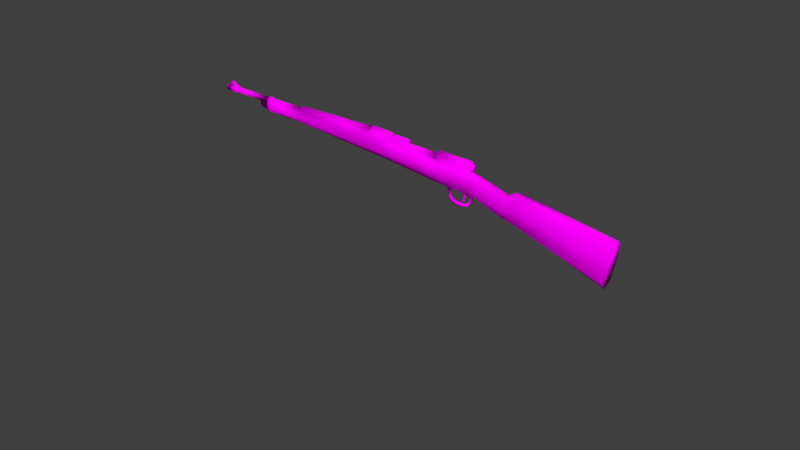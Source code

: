 # Source: Espingarda.blend  (saved by Blender 2.79.0; exported with 4.5.12 LTS)
import bpy
from mathutils import Matrix  # noqa: F401  (used for matrix-valued properties, if any)

bpy.ops.wm.read_factory_settings(use_empty=True)
scene = bpy.context.scene
scene.name = 'Scene'

# ---- collections
col_collection_1 = bpy.data.collections.new('Collection 1'); scene.collection.children.link(col_collection_1)
col_collection_2 = bpy.data.collections.new('Collection 2'); scene.collection.children.link(col_collection_2)
col_collection_2.hide_render = True
col_collection_2.hide_viewport = True

# ---- images (referenced by path relative to the original .blend; pixels are not part of the script)
import os
ASSET_DIR = os.environ.get("B2B_ASSET_DIR", "")  # directory of the original .blend (textures are referenced by path, not embedded)
HERE = os.path.dirname(os.path.abspath(__file__))  # packed textures are extracted next to this script under _unpacked/

def load_image(name, relpath, width, height, colorspace="sRGB"):
    """Load a texture the original file referenced (path relative to the .blend, or extracted next to this script)."""
    p = next((c for c in (os.path.join(HERE, relpath), os.path.join(ASSET_DIR, relpath)) if relpath and os.path.exists(c)), "")
    if p:
        img = bpy.data.images.load(p, check_existing=True)
        img.name = name
    else:  # same state as the original file: an image datablock whose file is absent (Cycles renders it pink)
        img = bpy.data.images.new(name, width, height)
        img.source = "FILE"
        img.filepath = "//" + (relpath or name)
    img.colorspace_settings.name = colorspace
    return img
img_espingarda_espingarda_albedotransparency_png = load_image('Espingarda_Espingarda_AlbedoTransparency.png', 'Espingarda_Espingarda_AlbedoTransparency.png', 1024, 1024, 'sRGB')
img_espingarda = load_image('Espingarda', 'Modelos prontos/Espingarda/Espingarda.png', 1024, 1024, 'sRGB')

# ---- materials (node trees are filled in below, after node groups)
mat_espingarda = bpy.data.materials.new('Espingarda')
mat_espingarda.alpha_threshold = 0.0
mat_espingarda.roughness = 0.5

# ---- material node trees
mat_espingarda.use_nodes = True; mat_espingarda.node_tree.nodes.clear()
_N = mat_espingarda.node_tree.nodes; _L = mat_espingarda.node_tree.links
n0 = _N.new('ShaderNodeTexCoord'); n0.name = 'Texture Coordinate'; n0.location = (-1060, 512)
n0.width = 137
n1 = _N.new('ShaderNodeMapping'); n1.name = 'Mapping'; n1.location = (-730, 411)
n2 = _N.new('ShaderNodeOutputMaterial'); n2.name = 'Material Output'; n2.location = (1010, 394)
n3 = _N.new('ShaderNodeBsdfDiffuse'); n3.name = 'Diffuse BSDF'; n3.location = (589, 385)
n4 = _N.new('ShaderNodeTexImage'); n4.name = 'Image Texture'; n4.location = (-324, 394)
n4.width = 140
n4.image = img_espingarda_espingarda_albedotransparency_png
n5 = _N.new('ShaderNodeTexImage'); n5.name = 'Image Texture.001'; n5.location = (138, 218)
n5.width = 140
n5.image = img_espingarda
_L.new(n1.outputs[0], n4.inputs[0])
_L.new(n0.outputs[2], n1.inputs[0])
_L.new(n3.outputs[0], n2.inputs[0])
_L.new(n5.outputs[0], n3.inputs[0])
n2.is_active_output = True

# ---- world
world_world = bpy.data.worlds.new('World'); scene.world = world_world
world_world.color = (0.05088, 0.05088, 0.05088)
world_world.use_sun_shadow = False
world_world.sun_shadow_jitter_overblur = 0.0
world_world.cycles.sampling_method = 'MANUAL'

# ---- meshes
me_espingarda_lod0 = bpy.data.meshes.new('Espingarda_LOD0')
me_espingarda_lod0.from_pydata([(0.04986, 0.0, 0.8931), (0.08251, -0.02744, 0.6945), (0.0402, -0.02571, 0.6941), (0.1197, -0.01241, 0.6983), (0.1592, -0.02566, 0.8441), (0.08831, -0.0256, 0.8609), (0.1261, -0.02758, 0.854), (0.1174, -0.02827, 0.9049), (0.06197, -0.02529, 0.9), (0.1725, -0.02529, 0.9047), (0.2077, -0.03167, 1.306), (0.1334, -0.0261, 1.319), (0.2865, -0.0261, 1.292), (0.3116, 0.0, 1.288), (0.1047, 0.0, 1.324), (0.2077, 0.0, 1.306), (0.1289, -5.355e-09, 0.6998), (0.02797, 0.0, 0.6924), (0.06983, -7.451e-09, 0.8591), (0.07846, -0.02744, 0.6531), (0.03944, -0.02571, 0.6836), (0.1892, 0.0, 0.9033), (0.1678, 0.0, 0.8361), (0.1179, -0.01241, 0.6713), (0.1246, -5.936e-09, 0.6728), (0.1174, -0.01241, 0.6574), (0.1244, 0.0, 0.6589), (0.01766, -0.0108, 0.5248), (0.1158, -0.01241, 0.6471), (0.1233, 0.0, 0.6487), (0.1159, -0.01241, 0.6038), (0.1221, -6.272e-09, 0.6053), (0.07711, -0.02744, 0.5505), (0.03757, -0.02571, 0.5274), (0.1139, -0.01241, 0.5772), (0.1196, 0.0, 0.5785), (0.1648, -0.003521, 0.6463), (0.1648, 0.0, 0.6463), (0.1579, -0.004623, 0.6474), (0.1579, 0.0, 0.6473), (0.1558, -0.005012, 0.6881), (0.1558, 0.0, 0.6881), (0.1507, -0.005012, 0.6809), (0.1507, 0.0, 0.6808), (0.1508, -0.005012, 0.5874), (0.1508, 0.0, 0.5874), (0.1531, -0.005012, 0.5836), (0.1531, 0.0, 0.5835), (0.1342, -0.005905, 0.6606), (0.1439, -0.004656, 0.6605), (0.1544, -0.004625, 0.6573), (0.1544, 0.0, 0.6573), (0.1439, 0.0, 0.6605), (0.1341, 0.0, 0.6606), (0.1334, -0.005905, 0.6538), (0.1434, -0.004656, 0.6547), (0.1516, -0.004625, 0.6527), (0.1334, 0.0, 0.6538), (0.1434, 0.0, 0.6546), (0.1516, 0.0, 0.6528), (0.1731, -0.005778, 0.6778), (0.1731, 0.0, 0.6778), (0.1638, -0.005778, 0.6699), (0.1637, 0.0, 0.6699), (0.1623, -0.005778, 0.5987), (0.1623, 0.0, 0.5988), (0.1697, -0.005778, 0.5922), (0.1697, 0.0, 0.5921), (0.131, 0.0, 0.5912), (0.1307, 0.0, 0.582), (0.1306, -0.007223, 0.5819), (0.131, -0.007223, 0.5913), (0.1697, 0.0, 0.6526), (0.1703, 0.0, 0.616), (0.1698, -0.00718, 0.6526), (0.1703, -0.00718, 0.616), (0.183, 0.0, 0.6539), (0.1829, 0.0, 0.6153), (0.183, -0.00718, 0.654), (0.1829, -0.00718, 0.6153), (0.1367, -0.007259, 0.6922), (0.1367, 0.0, 0.6921), (0.1356, 0.0, 0.6851), (0.1356, -0.007259, 0.685), (0.07383, -0.02744, 0.4878), (0.03548, -0.02571, 0.4874), (0.1088, -0.01241, 0.4907), (0.1145, 0.0, 0.492), (0.07117, -0.02744, 0.468), (0.02742, -0.02571, 0.4739), (0.105, -0.01241, 0.4621), (0.1102, 0.0, 0.4602), (0.06014, -0.02744, 0.2919), (0.01837, -0.02571, 0.2916), (0.08681, -0.01241, 0.2949), (0.09251, 0.0, 0.2961), (-0.0008436, -0.01389, 0.4618), (0.03802, -0.02744, -0.1965), (0.01009, -0.02571, -0.199), (0.04967, -0.01241, -0.1953), (0.05538, 0.0, -0.1945), (0.01926, -0.02248, 0.3748), (0.007642, -0.01259, -0.4006), (0.008951, -0.01259, -0.1995), (0.02012, -0.02571, 0.3732), (-0.009112, 0.0, 0.3749), (0.03369, -0.0152, 0.6858), (0.01394, -0.01389, 0.4749), (0.01744, -0.01053, 0.4795), (0.06508, -0.02744, 0.3707), (0.03563, -0.0152, 0.5278), (0.03354, -0.0152, 0.488), (0.0258, -0.0152, 0.4745), (0.03677, -0.01869, -0.3771), (0.01798, -0.02248, 0.2916), (0.009376, -0.0182, -0.3768), (-0.008736, -0.02248, 0.3749), (0.05377, 0.0, -0.3731), (0.01165, -0.005645, -0.4006), (0.04596, -0.01367, -0.3755), (0.04112, 0.0, -0.4006), (0.04112, -0.008945, -0.4006), (0.01456, 0.0, -0.4546), (0.0113, -0.005645, -0.4546), (0.04088, 0.0, -0.4479), (0.04088, -0.004253, -0.4479), (-0.01019, -0.02351, 0.2922), (-0.0324, 0.0, 0.2934), (-0.009468, -0.02254, -0.1984), (-0.02255, 0.0, -0.1972), (0.07949, -0.01241, 0.1983), (0.06829, -0.01241, 0.05038), (0.07337, 0.0, 0.04313), (0.08547, 0.0, 0.2031), (0.01658, -0.02571, 0.185), (0.01453, -0.02571, 0.06415), (0.04954, -0.02744, 0.05776), (0.05559, -0.02744, 0.1915), (0.05315, 0.0, -0.4006), (0.0454, -0.01367, -0.4006), (-0.01041, -0.02332, 0.1821), (-0.01442, -0.02301, 0.07251), (-0.03726, 0.0, 0.1969), (-0.02802, 0.0, 0.04573), (0.009187, -0.0182, -0.4006), (-0.01199, -0.01797, 0.1821), (-0.01509, -0.01765, 0.07309), (-0.03431, 0.0, 0.1969), (-0.02482, 0.0, 0.05074), (-0.01584, 0.0, -0.6578), (-0.007011, 0.0, 0.6974), (0.01323, 0.0, -0.658), (0.02206, 0.0, 0.6973), (0.005965, -0.01259, -0.6579), (0.01479, -0.01259, 0.6973), (-0.008572, -0.01259, -0.6578), (0.0002571, -0.01259, 0.6974), (-0.001356, -0.01389, 0.3752), (-0.0008474, -0.01259, 0.5279), (0.01369, -0.01259, 0.5278), (-0.008116, 0.0, 0.5279), (0.01367, 0.0, -0.5913), (0.0064, -0.01259, -0.5912), (-0.008137, -0.01259, -0.5911), (-0.01541, 0.0, -0.5911), (0.01338, 0.0, -0.6354), (0.006112, -0.01259, -0.6353), (-0.008424, -0.01259, -0.6352), (-0.01569, 0.0, -0.6352), (0.01607, 0.0, -0.5913), (0.007614, -0.01465, -0.5912), (-0.009305, -0.01465, -0.5911), (-0.01776, 0.0, -0.5911), (-0.01508, -0.005229, -0.6352), (-0.01474, -0.005229, -0.5911), (0.01574, 0.0, -0.6354), (0.00728, -0.01465, -0.6353), (-0.009639, -0.01465, -0.6352), (-0.0181, 0.0, -0.6352), (-0.02694, 0.0, -0.612), (-0.02726, -0.003751, -0.6316), (-0.02695, -0.003751, -0.6156), (-0.02727, 0.0, -0.6352), (-0.02726, 0.0, -0.6316), (-0.02695, 0.0, -0.6156), (-0.02694, -0.005229, -0.612), (-0.02727, -0.005229, -0.6352), (-0.03486, -0.003751, -0.6314), (-0.03455, -0.003751, -0.6154), (-0.03486, 0.0, -0.6314), (-0.03455, 0.0, -0.6154), (0.04605, -0.01126, -0.3755), (0.05137, 0.0, -0.3731), (0.007797, -0.01259, -0.3768), (0.03689, -0.01709, -0.3771), (-0.0262, 0.0, 0.3749), (-0.02732, 0.0, 0.2934), (0.03616, -0.01869, -0.4006), (-0.01416, 0.0, -0.4004), (-0.006895, -0.01259, -0.4005), (-0.01401, 0.0, -0.3766), (-0.00674, -0.01259, -0.3767), (-0.0173, 0.0, -0.4004), (-0.01285, 0.0, -0.1994), (-0.008474, -0.01394, -0.4005), (-0.01712, 0.0, -0.3766), (0.008818, -0.01622, -0.3768), (-0.008285, -0.01394, -0.3767), (-0.005585, -0.01259, -0.1994), (0.09493, -0.01241, 0.3697), (-0.008736, -0.02081, 0.2922), (-0.007086, 0.0, 0.6858), (0.0001819, -0.01259, 0.6858), (0.01472, -0.01259, 0.6858), (0.02199, 0.0, 0.6857), (-0.007198, -0.01773, 0.5279), (-0.0204, 0.0, 0.5279), (-0.01853, 0.0, 0.6859), (-0.005329, -0.01773, 0.6859), (0.1005, 0.0, 0.3696)], [], [(16, 22, 4, 3), (6, 1, 3, 4), (89, 112, 101, 104), (0, 18, 5, 8), (8, 5, 6, 7), (7, 6, 4, 9), (10, 7, 9, 12), (21, 13, 12, 9), (14, 11, 10, 15), (15, 10, 12, 13), (1, 6, 5, 2), (22, 21, 9, 4), (8, 11, 14, 0), (1, 2, 20, 19), (18, 17, 2, 5), (3, 1, 19, 23), (23, 19, 25), (24, 23, 25, 26), (51, 50, 36, 37), (29, 28, 30, 31), (20, 33, 32, 19), (19, 32, 34, 30), (37, 36, 38, 39), (50, 56, 38, 36), (56, 59, 39, 38), (81, 80, 40, 41), (40, 42, 62, 60), (45, 44, 64, 65), (71, 70, 46, 44), (68, 71, 44, 45), (34, 35, 69, 70), (80, 83, 42, 40), (83, 82, 43, 42), (72, 74, 62, 63), (74, 78, 60, 62), (70, 69, 47, 46), (28, 29, 57, 54), (54, 57, 58, 55), (55, 58, 59, 56), (25, 28, 54, 48), (48, 54, 55, 49), (49, 55, 56, 50), (26, 25, 48, 53), (53, 48, 49, 52), (52, 49, 50, 51), (76, 61, 60, 78), (41, 40, 60, 61), (42, 43, 63, 62), (44, 46, 66, 64), (31, 30, 71, 68), (30, 34, 70, 71), (46, 47, 67, 66), (67, 77, 79, 66), (64, 66, 79, 75), (75, 79, 78, 74), (65, 64, 75, 73), (73, 75, 74, 72), (23, 24, 82, 83), (3, 23, 83, 80), (77, 76, 78, 79), (16, 3, 80, 81), (32, 33, 85, 84), (34, 32, 84, 86), (95, 94, 130, 133), (84, 85, 89, 88), (86, 84, 88, 90), (110, 159, 27), (87, 86, 90, 91), (109, 104, 93, 92), (209, 109, 92, 94), (108, 107, 112, 111), (219, 209, 94, 95), (132, 131, 99, 100), (136, 135, 98, 97), (160, 158, 215, 216), (121, 120, 138, 139), (193, 103, 208, 201), (98, 103, 193, 206), (104, 101, 114, 93), (102, 118, 121), (85, 111, 112, 89), (33, 110, 111, 85), (20, 106, 110, 33), (19, 30, 28, 25), (108, 27, 159, 107), (112, 107, 96), (157, 96, 105), (88, 89, 104, 109), (90, 88, 109, 209), (108, 111, 110, 27), (91, 90, 209, 219), (114, 101, 116, 210), (122, 124, 125, 123), (144, 102, 121, 197), (123, 118, 102), (120, 121, 125, 124), (125, 121, 118, 123), (197, 121, 139), (134, 93, 126, 140), (213, 212, 218, 106), (131, 136, 97, 99), (135, 134, 140, 141), (140, 142, 147, 145), (143, 141, 146, 148), (133, 130, 131, 132), (94, 92, 137, 130), (130, 137, 136, 131), (92, 93, 134, 137), (137, 134, 135, 136), (191, 194, 113, 119), (192, 191, 119, 117), (35, 34, 86, 87), (100, 99, 191, 192), (117, 119, 139, 138), (145, 147, 148, 146), (141, 140, 145, 146), (126, 210, 196, 127), (214, 152, 154, 213), (150, 156, 154, 152), (213, 154, 156, 212), (212, 156, 150, 211), (157, 105, 195, 116), (157, 116, 101), (215, 218, 217, 216), (107, 159, 158, 96), (96, 158, 160, 105), (167, 166, 176, 177), (161, 162, 170, 169), (151, 165, 166, 153), (153, 166, 167, 155), (155, 167, 168, 149), (177, 171, 174, 173), (176, 170, 171, 177), (175, 169, 170, 176), (171, 163, 174), (174, 172, 179, 185), (163, 164, 172, 174), (177, 173, 167), (162, 163, 171, 170), (166, 165, 175, 176), (155, 149, 151, 153), (168, 167, 173, 178), (183, 180, 187, 189), (173, 174, 185, 186), (178, 173, 186, 182), (187, 188, 190, 189), (184, 181, 185, 179), (181, 180, 186, 185), (180, 183, 182, 186), (181, 184, 190, 188), (180, 181, 188, 187), (113, 115, 144, 197), (103, 98, 128, 208), (208, 128, 129, 203), (99, 97, 194, 191), (201, 208, 203, 200), (119, 113, 197, 139), (112, 96, 157, 101), (199, 102, 144, 204), (201, 200, 205, 207), (206, 194, 97, 98), (204, 207, 205, 202), (144, 115, 207, 204), (113, 194, 206, 115), (201, 207, 115, 206), (210, 116, 195, 196), (198, 199, 204, 202), (161, 122, 123), (162, 102, 199, 163), (163, 199, 198, 164), (193, 201, 206), (123, 102, 162, 161), (110, 106, 218, 215), (158, 159, 110, 215), (93, 114, 210, 126), (212, 211, 217, 218), (214, 213, 106, 17), (20, 2, 17, 106), (11, 8, 7, 10), (135, 141, 128, 98), (143, 129, 128), (141, 143, 128), (127, 142, 140, 126)])
me_espingarda_lod0.polygons.foreach_set('use_smooth', [True] * 183)
_uv = me_espingarda_lod0.uv_layers.new(name='UVMap')
_uv.uv.foreach_set('vector', [0.4451, 0.7931, 0.4453, 0.661, 0.4847, 0.6561, 0.4659, 0.7963, 0.1644, 0.1167, 0.007828, 0.1382, 0.01773, 0.0855, 0.1606, 0.06783, 0.5532, 0.6248, 0.5381, 0.6252, 0.5488, 0.5307, 0.5535, 0.5294, 0.601, 0.6342, 0.5959, 0.6626, 0.5561, 0.6581, 0.5631, 0.626, 0.1969, 0.217, 0.1647, 0.1708, 0.1644, 0.1167, 0.2106, 0.1413, 0.2106, 0.1413, 0.1644, 0.1167, 0.1606, 0.06783, 0.2195, 0.06416, 0.6009, 0.1145, 0.2106, 0.1413, 0.2195, 0.06416, 0.601, 0.0005861, 0.4443, 0.5956, 0.4382, 0.2218, 0.4865, 0.2219, 0.4865, 0.5978, 0.967, 0.9639, 0.93, 0.9364, 0.9221, 0.8651, 0.967, 0.8652, 0.967, 0.8652, 0.9221, 0.8651, 0.93, 0.7896, 0.967, 0.7657, 0.007828, 0.1382, 0.1644, 0.1167, 0.1647, 0.1708, 0.0005861, 0.1968, 0.4453, 0.661, 0.4443, 0.5956, 0.4865, 0.5978, 0.4847, 0.6561, 0.5631, 0.626, 0.5564, 0.2219, 0.5993, 0.2218, 0.601, 0.6342, 0.2612, 0.2296, 0.3672, 0.2316, 0.3686, 0.2494, 0.2693, 0.2996, 0.5959, 0.6626, 0.601, 0.8257, 0.5623, 0.8223, 0.5561, 0.6581, 0.1647, 0.2218, 0.2612, 0.2296, 0.2693, 0.2996, 0.1679, 0.2675, 0.1679, 0.2675, 0.2693, 0.2996, 0.1686, 0.291, 0.5791, 0.8344, 0.5759, 0.8692, 0.5522, 0.8662, 0.5555, 0.8312, 0.9784, 0.1602, 0.9899, 0.1588, 0.9927, 0.1773, 0.984, 0.1784, 0.7597, 0.9994, 0.7233, 0.9979, 0.7177, 0.9248, 0.7528, 0.9263, 0.3686, 0.2494, 0.3654, 0.5133, 0.2675, 0.4729, 0.2693, 0.2996, 0.2693, 0.2996, 0.2675, 0.4729, 0.1733, 0.4265, 0.1696, 0.3816, 0.239, 0.9064, 0.2477, 0.9075, 0.2473, 0.9194, 0.2358, 0.918, 0.07394, 0.2899, 0.08056, 0.2976, 0.06455, 0.3065, 0.04695, 0.308, 0.2442, 0.9307, 0.2328, 0.9293, 0.2358, 0.918, 0.2473, 0.9194, 0.971, 0.797, 0.9891, 0.7956, 0.9892, 0.8285, 0.9767, 0.8294, 0.07188, 0.2377, 0.0844, 0.2502, 0.0511, 0.2683, 0.02808, 0.2545, 0.3654, 0.983, 0.3529, 0.983, 0.3473, 0.9607, 0.3618, 0.9606, 0.1298, 0.4022, 0.1303, 0.418, 0.07333, 0.4145, 0.07938, 0.4081, 0.9182, 0.8119, 0.9182, 0.8302, 0.8844, 0.8251, 0.8843, 0.8125, 0.9943, 0.09383, 0.9649, 0.08198, 0.9682, 0.06405, 0.9863, 0.06559, 0.1207, 0.2315, 0.1231, 0.2436, 0.0844, 0.2502, 0.07188, 0.2377, 0.1268, 0.9262, 0.1451, 0.9263, 0.1451, 0.9523, 0.1325, 0.9524, 0.3621, 0.8688, 0.3442, 0.8688, 0.351, 0.8419, 0.3654, 0.842, 0.03555, 0.2972, 0.002354, 0.2945, 0.02808, 0.2545, 0.0511, 0.2683, 0.9863, 0.06559, 0.9682, 0.06405, 0.975, 0.02685, 0.9875, 0.02786, 0.2477, 0.9913, 0.2202, 0.9754, 0.2245, 0.9597, 0.2392, 0.9614, 0.2392, 0.9614, 0.2245, 0.9597, 0.229, 0.9432, 0.2405, 0.9446, 0.2405, 0.9446, 0.229, 0.9432, 0.2328, 0.9293, 0.2442, 0.9307, 0.1686, 0.291, 0.1719, 0.3084, 0.1267, 0.2965, 0.1252, 0.2849, 0.1252, 0.2849, 0.1267, 0.2965, 0.1013, 0.2947, 0.1003, 0.2848, 0.1003, 0.2848, 0.1013, 0.2947, 0.08056, 0.2976, 0.07394, 0.2899, 0.9649, 0.1102, 0.9927, 0.095, 0.9838, 0.1246, 0.9691, 0.1263, 0.9691, 0.1263, 0.9838, 0.1246, 0.985, 0.1412, 0.9735, 0.1426, 0.9735, 0.1426, 0.985, 0.1412, 0.9899, 0.1588, 0.9784, 0.1602, 0.9623, 0.5477, 0.9728, 0.5084, 0.9863, 0.5082, 0.979, 0.5475, 0.9767, 0.8294, 0.9892, 0.8285, 0.9968, 0.8582, 0.9823, 0.8592, 0.1325, 0.9524, 0.1451, 0.9523, 0.1451, 0.9761, 0.1306, 0.9762, 0.07938, 0.4081, 0.07333, 0.4145, 0.03221, 0.3994, 0.05126, 0.3885, 0.7528, 0.9263, 0.7177, 0.9248, 0.743, 0.904, 0.7597, 0.9031, 0.1696, 0.3816, 0.1733, 0.4265, 0.1303, 0.418, 0.1298, 0.4022, 0.9875, 0.02786, 0.975, 0.02685, 0.9798, 0.0005861, 0.9943, 0.001781, 0.9728, 0.6533, 0.9609, 0.6129, 0.9776, 0.6127, 0.9863, 0.6531, 0.05126, 0.3885, 0.03221, 0.3994, 0.0005861, 0.3598, 0.03231, 0.3591, 0.03231, 0.3591, 0.0005861, 0.3598, 0.002354, 0.2945, 0.03555, 0.2972, 0.3618, 0.9606, 0.3473, 0.9607, 0.3418, 0.9296, 0.3598, 0.9295, 0.3598, 0.9295, 0.3418, 0.9296, 0.3442, 0.8688, 0.3621, 0.8688, 0.5759, 0.8692, 0.5791, 0.8344, 0.601, 0.8269, 0.601, 0.8437, 0.1647, 0.2218, 0.1679, 0.2675, 0.1231, 0.2436, 0.1207, 0.2315, 0.9609, 0.6129, 0.9623, 0.5477, 0.979, 0.5475, 0.9776, 0.6127, 0.9682, 0.7833, 0.9968, 0.7657, 0.9891, 0.7956, 0.971, 0.797, 0.2675, 0.4729, 0.3654, 0.5133, 0.3686, 0.5809, 0.2726, 0.579, 0.1733, 0.4265, 0.2675, 0.4729, 0.2726, 0.579, 0.1816, 0.5729, 0.8414, 0.6427, 0.8221, 0.6412, 0.8219, 0.5491, 0.8412, 0.554, 0.6658, 0.8247, 0.6119, 0.8214, 0.6022, 0.8079, 0.6643, 0.8058, 0.7165, 0.8304, 0.6658, 0.8247, 0.6643, 0.8058, 0.7144, 0.8029, 0.2774, 0.5821, 0.332, 0.5823, 0.3217, 0.5873, 0.8456, 0.8299, 0.8263, 0.8283, 0.8253, 0.8009, 0.8445, 0.7995, 0.6672, 0.7132, 0.6037, 0.712, 0.6108, 0.6345, 0.6695, 0.6381, 0.7112, 0.7146, 0.6672, 0.7132, 0.6695, 0.6381, 0.7085, 0.6431, 0.3217, 0.6638, 0.3311, 0.6716, 0.3016, 0.6723, 0.2823, 0.6493, 0.8428, 0.7129, 0.8235, 0.7127, 0.8221, 0.6412, 0.8414, 0.6427, 0.841, 0.4015, 0.8217, 0.4081, 0.8213, 0.1738, 0.8406, 0.175, 0.6821, 0.4154, 0.6322, 0.4187, 0.6568, 0.169, 0.6957, 0.1736, 0.8171, 0.9692, 0.8473, 0.9662, 0.8583, 0.9815, 0.8154, 0.9912, 0.9412, 0.09883, 0.9637, 0.09883, 0.9637, 0.1191, 0.9292, 0.106, 0.8843, 0.8078, 0.8843, 0.5082, 0.9209, 0.5082, 0.9209, 0.8078, 0.1669, 0.9064, 0.1669, 0.925, 0.0005898, 0.9203, 0.0005861, 0.915, 0.5535, 0.5294, 0.5488, 0.5307, 0.5501, 0.4527, 0.5547, 0.4527, 0.932, 0.04255, 0.9495, 0.04929, 0.9412, 0.09883, 0.5547, 0.6388, 0.5395, 0.6392, 0.5381, 0.6252, 0.5532, 0.6248, 0.4366, 0.897, 0.4392, 0.9238, 0.3727, 0.9297, 0.3698, 0.9029, 0.6962, 0.8767, 0.7007, 0.9049, 0.4392, 0.9238, 0.4366, 0.897, 0.2693, 0.2996, 0.1696, 0.3816, 0.1719, 0.3084, 0.1686, 0.291, 0.3217, 0.6638, 0.3217, 0.5873, 0.332, 0.5823, 0.3311, 0.6716, 0.3016, 0.6723, 0.3311, 0.6716, 0.3682, 0.6938, 0.9597, 0.5105, 0.9597, 0.6546, 0.9221, 0.5082, 0.6643, 0.8058, 0.6022, 0.8079, 0.6037, 0.712, 0.6672, 0.7132, 0.7144, 0.8029, 0.6643, 0.8058, 0.6672, 0.7132, 0.7112, 0.7146, 0.3217, 0.6638, 0.2823, 0.6493, 0.2774, 0.5821, 0.3217, 0.5873, 0.8445, 0.7995, 0.8253, 0.8009, 0.8235, 0.7127, 0.8428, 0.7129, 0.7177, 0.8327, 0.8583, 0.8315, 0.8583, 0.9019, 0.7186, 0.8995, 0.9553, 0.3081, 0.9642, 0.1848, 0.9949, 0.1858, 0.9949, 0.3251, 0.9178, 0.04515, 0.932, 0.04255, 0.9412, 0.09883, 0.9166, 0.0905, 0.8631, 0.5994, 0.8631, 0.5082, 0.8832, 0.5084, 0.5472, 0.4506, 0.4876, 0.4515, 0.5189, 0.2222, 0.5472, 0.2218, 0.03256, 0.5821, 0.2618, 0.5831, 0.2618, 0.7932, 0.0005861, 0.7958, 0.9166, 0.0905, 0.9412, 0.09883, 0.9292, 0.106, 0.7903, 0.6497, 0.7903, 0.8298, 0.7189, 0.83, 0.7231, 0.6441, 0.7979, 0.956, 0.7955, 0.9315, 0.8075, 0.921, 0.8075, 0.9872, 0.8217, 0.4081, 0.7915, 0.4139, 0.7953, 0.1719, 0.8213, 0.1738, 0.7903, 0.4454, 0.7903, 0.6497, 0.7231, 0.6441, 0.7177, 0.4587, 0.2708, 0.5821, 0.2708, 0.6439, 0.2661, 0.6401, 0.2629, 0.5899, 0.4364, 0.4714, 0.3734, 0.4241, 0.387, 0.423, 0.4351, 0.4621, 0.8412, 0.554, 0.8219, 0.5491, 0.8217, 0.4081, 0.841, 0.4015, 0.7085, 0.6431, 0.6695, 0.6381, 0.6749, 0.5426, 0.7095, 0.551, 0.7095, 0.551, 0.6749, 0.5426, 0.6821, 0.4154, 0.7111, 0.41, 0.6695, 0.6381, 0.6108, 0.6345, 0.6208, 0.5334, 0.6749, 0.5426, 0.6749, 0.5426, 0.6208, 0.5334, 0.6322, 0.4187, 0.6821, 0.4154, 0.8783, 0.8444, 0.8635, 0.8597, 0.8595, 0.86, 0.8722, 0.8446, 0.9068, 0.8356, 0.8783, 0.8444, 0.8722, 0.8446, 0.9068, 0.8315, 0.9553, 0.3263, 0.9896, 0.3289, 0.9896, 0.4754, 0.9553, 0.4727, 0.8406, 0.175, 0.8213, 0.1738, 0.828, 0.002673, 0.8456, 0.005257, 0.9166, 0.1202, 0.956, 0.1246, 0.956, 0.1669, 0.9166, 0.1665, 0.3837, 0.2407, 0.4371, 0.2218, 0.4351, 0.4621, 0.387, 0.423, 0.3734, 0.4241, 0.3698, 0.2406, 0.3837, 0.2407, 0.387, 0.423, 0.9609, 0.6994, 0.9686, 0.6992, 0.9948, 0.743, 0.9891, 0.7507, 0.3941, 0.9454, 0.3941, 0.9745, 0.3698, 0.9744, 0.3698, 0.9453, 0.03234, 0.9753, 0.0005861, 0.963, 0.0005862, 0.9385, 0.03234, 0.9262, 0.2994, 0.9639, 0.2994, 0.9348, 0.3239, 0.9348, 0.3239, 0.9642, 0.4182, 0.9464, 0.4182, 0.9753, 0.3953, 0.9743, 0.3953, 0.9453, 0.4671, 0.8367, 0.4382, 0.8325, 0.4383, 0.7974, 0.4849, 0.8145, 0.4671, 0.8367, 0.4849, 0.8145, 0.4849, 0.8719, 0.4876, 0.716, 0.4876, 0.4527, 0.5369, 0.4558, 0.5369, 0.7191, 0.3311, 0.6716, 0.332, 0.5823, 0.3686, 0.5822, 0.3682, 0.6938, 0.9597, 0.6546, 0.9563, 0.7645, 0.9221, 0.763, 0.9221, 0.5082, 0.2803, 0.9526, 0.2803, 0.9664, 0.2774, 0.9675, 0.2774, 0.9515, 0.4402, 0.9476, 0.4223, 0.9545, 0.4194, 0.9533, 0.4402, 0.9453, 0.7156, 0.8317, 0.7156, 0.8698, 0.6793, 0.8697, 0.6793, 0.8315, 0.6415, 0.8697, 0.6415, 0.8315, 0.6781, 0.8315, 0.6781, 0.8697, 0.1007, 0.9277, 0.1007, 0.9653, 0.06645, 0.9638, 0.06645, 0.9262, 0.5381, 0.6817, 0.5381, 0.6404, 0.5525, 0.641, 0.5525, 0.6824, 0.2728, 0.9064, 0.2728, 0.9484, 0.2488, 0.9483, 0.2488, 0.9064, 0.1018, 0.9681, 0.1018, 0.9262, 0.1257, 0.9263, 0.1257, 0.9682, 0.4194, 0.9694, 0.4223, 0.9683, 0.4328, 0.9746, 0.2716, 0.6885, 0.2636, 0.688, 0.2629, 0.6669, 0.2703, 0.6669, 0.4223, 0.9683, 0.4402, 0.9752, 0.4402, 0.9774, 0.4328, 0.9746, 0.2774, 0.9515, 0.2908, 0.9463, 0.2803, 0.9526, 0.4223, 0.9545, 0.4223, 0.9683, 0.4194, 0.9694, 0.4194, 0.9533, 0.2803, 0.9664, 0.2982, 0.9733, 0.2982, 0.9755, 0.2774, 0.9675, 0.03351, 0.9384, 0.06528, 0.9262, 0.06528, 0.9751, 0.03351, 0.9629, 0.2982, 0.9457, 0.2803, 0.9526, 0.2908, 0.9463, 0.2982, 0.9435, 0.5537, 0.2537, 0.5484, 0.2537, 0.5484, 0.2465, 0.5537, 0.2465, 0.1669, 0.9263, 0.1669, 0.9682, 0.1498, 0.9483, 0.1496, 0.9262, 0.2982, 0.9435, 0.2908, 0.9463, 0.2908, 0.9348, 0.2982, 0.9348, 0.5536, 0.2218, 0.5536, 0.2368, 0.5484, 0.2369, 0.5484, 0.2219, 0.2632, 0.6635, 0.2684, 0.6635, 0.2703, 0.6669, 0.2629, 0.6669, 0.2684, 0.6635, 0.2693, 0.6485, 0.2716, 0.6452, 0.2703, 0.6669, 0.2693, 0.6485, 0.264, 0.6485, 0.2643, 0.6451, 0.2716, 0.6452, 0.5537, 0.2453, 0.5484, 0.2453, 0.5484, 0.2381, 0.5537, 0.2381, 0.5525, 0.6835, 0.5525, 0.6987, 0.5418, 0.6987, 0.5418, 0.6835, 0.2814, 0.9175, 0.2806, 0.8714, 0.3407, 0.8711, 0.3407, 0.9164, 0.189, 0.9064, 0.219, 0.9088, 0.219, 0.9448, 0.1945, 0.9339, 0.1945, 0.9339, 0.219, 0.9448, 0.1718, 0.962, 0.168, 0.9433, 0.8213, 0.1738, 0.7953, 0.1719, 0.8155, 0.0005861, 0.828, 0.002673, 0.9199, 0.48, 0.9199, 0.1848, 0.9541, 0.1864, 0.9541, 0.4815, 0.2774, 0.9336, 0.2814, 0.9175, 0.3407, 0.9164, 0.3407, 0.9327, 0.3016, 0.6723, 0.3682, 0.6938, 0.3686, 0.8401, 0.3186, 0.8408, 0.932, 0.0181, 0.932, 0.04255, 0.9178, 0.04515, 0.9286, 0.01544, 0.875, 0.9334, 0.9068, 0.9456, 0.9068, 0.9509, 0.8716, 0.936, 0.677, 0.0005861, 0.7165, 0.002488, 0.6957, 0.1736, 0.6568, 0.169, 0.6404, 0.8335, 0.6404, 0.8731, 0.6022, 0.8712, 0.6022, 0.8315, 0.3407, 0.8711, 0.2806, 0.8714, 0.2804, 0.8422, 0.3404, 0.8419, 0.8595, 0.86, 0.8635, 0.8597, 0.8658, 0.9071, 0.8608, 0.9062, 0.875, 0.9334, 0.8716, 0.936, 0.8608, 0.9062, 0.8658, 0.9071, 0.4914, 0.8577, 0.4876, 0.7203, 0.5505, 0.7244, 0.5505, 0.8603, 0.9637, 0.005867, 0.932, 0.0181, 0.9286, 0.01544, 0.9637, 0.0005861, 0.8468, 0.83, 0.8468, 0.5993, 0.8631, 0.5994, 0.8468, 0.5071, 0.8468, 0.1848, 0.8833, 0.1848, 0.8833, 0.5071, 0.8845, 0.5023, 0.8845, 0.1848, 0.9187, 0.1864, 0.9187, 0.5039, 0.875, 0.9089, 0.875, 0.9334, 0.8658, 0.9071, 0.8631, 0.5994, 0.8832, 0.5084, 0.8832, 0.8302, 0.8468, 0.83, 0.2676, 0.9052, 0.0006001, 0.8995, 0.0005861, 0.8008, 0.2676, 0.797, 0.8473, 0.9662, 0.8493, 0.9402, 0.8583, 0.9031, 0.8583, 0.9815, 0.9879, 0.6545, 0.9948, 0.6575, 0.9686, 0.6992, 0.9609, 0.6994, 0.7955, 0.9315, 0.7627, 0.9223, 0.7609, 0.9031, 0.8075, 0.921, 0.7675, 0.9712, 0.7979, 0.956, 0.8075, 0.9872, 0.768, 0.9807, 0.6962, 0.8767, 0.7138, 0.8751, 0.7138, 0.9441, 0.7007, 0.9049, 0.601, 0.2206, 0.1969, 0.217, 0.2106, 0.1413, 0.6009, 0.1145, 0.7903, 0.4454, 0.7177, 0.4587, 0.7417, 0.001077, 0.7903, 0.0005861, 0.4364, 0.4714, 0.4371, 0.8739, 0.3758, 0.8732, 0.3734, 0.4241, 0.4364, 0.4714, 0.3758, 0.8732, 0.8482, 0.1801, 0.8468, 0.01819, 0.9154, 0.0005861, 0.9154, 0.1837])
me_espingarda_lod0.materials.append(mat_espingarda)
me_espingarda_lod0.use_remesh_preserve_volume = False
me_espingarda_lod0.use_remesh_preserve_attributes = False
me_espingarda_lod0.use_mirror_vertex_groups = False
me_espingarda_lod0.update()
me_espingarda_lod1 = bpy.data.meshes.new('Espingarda_LOD1')
me_espingarda_lod1.from_pydata([(0.04986, 0.0, 0.8931), (0.121, -0.01166, 0.6976), (0.08831, -0.0256, 0.8609), (0.1234, -0.02778, 0.8418), (0.06197, -0.02529, 0.9), (0.1706, -0.02476, 0.8913), (0.2836, -0.02938, 1.293), (0.1334, -0.0261, 1.319), (0.1047, 0.0, 1.324), (0.3116, -1.088e-11, 1.288), (0.02381, -0.0006868, 0.6892), (0.06983, -7.451e-09, 0.8591), (0.08002, -0.02745, 0.6817), (0.176, -0.0004612, 0.8596), (0.1242, 2.868e-05, 0.6634), (0.01653, -0.01146, 0.5272), (0.1157, -0.01294, 0.6558), (0.1235, -1.451e-05, 0.6507), (0.1221, -6.272e-09, 0.6053), (0.1158, -0.01073, 0.5784), (0.162, -0.00427, 0.6465), (0.1387, -5.937e-06, 0.6857), (0.1516, -0.005042, 0.5851), (0.1458, -0.004331, 0.6612), (0.1494, 5.831e-06, 0.6605), (0.1418, -0.00433, 0.6559), (0.1554, 6.178e-06, 0.6507), (0.1747, -0.005497, 0.6797), (0.1695, -7.082e-06, 0.6818), (0.1678, -0.006481, 0.6636), (0.1665, -3.598e-07, 0.6664), (0.1537, -6.655e-07, 0.5883), (0.1644, 3.98e-06, 0.5875), (0.131, 0.0, 0.5912), (0.1197, -1.445e-05, 0.5797), (0.1216, -0.009829, 0.5967), (0.1703, 0.0, 0.616), (0.1684, -0.006614, 0.6084), (0.1877, -8.647e-07, 0.6308), (0.1799, -0.006726, 0.6035), (0.1283, 0.0002333, 0.6987), (0.1392, -0.006131, 0.6865), (0.03366, -0.02557, 0.4854), (0.1001, -0.01227, 0.4239), (0.01853, -0.02541, 0.2916), (0.00118, -0.01778, 0.3754), (0.04071, -0.02323, -0.24), (0.05538, 0.0, -0.1945), (0.01981, -0.02406, 0.3747), (0.005186, -0.01633, -0.4005), (-0.009112, 0.0, 0.3749), (0.03718, -0.02247, 0.6861), (0.01534, -0.01252, 0.4767), (0.03563, -0.0152, 0.5278), (0.02979, -0.01505, 0.4796), (0.04193, -0.01657, -0.3765), (0.008475, -0.01587, -0.3768), (-0.008736, -0.02248, 0.3749), (0.05282, -4.678e-05, -0.373), (0.01165, -0.005645, -0.4006), (0.04112, 0.0, -0.4006), (0.04256, -0.01558, -0.4005), (0.0146, -3.228e-05, -0.4545), (0.04063, -4.511e-05, -0.4483), (-0.01016, -0.02223, 0.2922), (-0.0324, 0.0, 0.2934), (-0.009468, -0.02254, -0.1984), (-0.02255, 0.0, -0.1972), (0.09252, -1.806e-06, 0.2961), (0.01063, -0.0243, -0.1991), (0.06874, -0.0277, 0.4452), (0.05315, 0.0, -0.4006), (-0.01048, -0.0231, 0.1803), (-0.01313, -0.02266, 0.0768), (-0.03781, -0.00146, 0.1987), (-0.02631, 2.821e-05, 0.05155), (-0.01584, 0.0, -0.6578), (0.01323, 0.0, -0.658), (0.02206, 0.0, 0.6973), (0.000679, -0.01488, -0.6579), (0.009508, -0.01488, 0.6973), (-0.008116, 0.0, 0.5279), (0.007205, -0.01328, -0.5912), (0.006497, -0.01396, -0.6353), (0.01484, 9.401e-06, -0.5913), (-0.008522, -0.01396, -0.5911), (-0.01584, -4.649e-05, -0.6352), (-0.01575, -5.906e-05, -0.5908), (0.01456, -3.461e-08, -0.6354), (-0.00923, -0.01328, -0.6352), (-0.02733, -3.641e-05, -0.6151), (-0.02729, -3.223e-05, -0.6334), (-0.03486, -1.866e-05, -0.6314), (-0.03455, -3.714e-05, -0.6154), (-0.0262, 0.0, 0.3749), (-0.02732, 0.0, 0.2934), (-0.0157, -2.611e-05, -0.3766), (-0.01588, -2.908e-05, -0.4004), (-0.01285, 0.0, -0.1994), (-0.007881, -0.01305, -0.4005), (-0.007502, -0.01356, -0.3767), (-0.005585, -0.01259, -0.1994), (-0.007043, 1.154e-05, 0.6897), (0.003005, -0.0161, 0.6858), (-0.005251, -0.01533, 0.5278), (-0.0204, 0.0, 0.5279), (-0.01853, 0.0, 0.6859), (0.1142, -2.686e-05, 0.4918)], [], [(2, 3, 4), (12, 16, 1), (24, 20, 26), (26, 20, 25), (19, 22, 35), (1, 41, 27), (17, 25, 16), (16, 25, 23), (18, 35, 33), (22, 32, 39), (38, 39, 32), (37, 36, 31), (70, 43, 19), (43, 68, 107), (68, 46, 47), (70, 69, 46), (81, 104, 105), (49, 59, 61), (51, 53, 42), (54, 52, 45), (62, 59, 49), (44, 64, 72), (70, 46, 43), (64, 95, 65), (80, 78, 102), (1, 40, 13, 5), (45, 57, 48), (91, 93, 92), (45, 48, 54), (75, 67, 66), (73, 75, 66), (1, 5, 3, 12), (4, 0, 11, 2), (42, 54, 48), (6, 5, 13, 9), (6, 3, 5), (9, 8, 7, 6), (2, 51, 12, 3), (8, 0, 4, 7), (51, 2, 11, 10), (18, 17, 16, 35), (24, 23, 20), (12, 51, 42, 70), (35, 12, 70, 19), (27, 28, 40, 1), (23, 25, 20), (22, 31, 33, 35), (27, 41, 29), (22, 37, 31), (22, 19, 34, 32), (23, 24, 14, 16), (17, 26, 25), (30, 29, 41, 21), (38, 28, 27), (29, 37, 39, 27), (22, 39, 37), (29, 30, 36, 37), (41, 16, 14, 21), (101, 100, 56, 69), (1, 16, 41), (38, 27, 39), (43, 46, 68), (48, 44, 70), (61, 60, 71), (15, 52, 54, 53), (42, 53, 54), (12, 35, 16), (70, 42, 48), (64, 44, 48, 57), (59, 62, 63, 61), (60, 61, 63), (73, 69, 44, 72), (107, 34, 19, 43), (44, 69, 70), (58, 47, 46, 55), (71, 58, 55, 61), (73, 72, 74, 75), (80, 103, 10, 78), (57, 45, 50, 94), (103, 80, 102), (106, 105, 104, 103), (104, 45, 52, 15), (81, 50, 45, 104), (79, 77, 88, 83), (76, 79, 89, 86), (79, 83, 89), (87, 86, 89, 85), (85, 89, 83, 82), (82, 83, 88, 84), (90, 91, 86, 87), (76, 77, 79), (61, 55, 56, 49), (91, 90, 93), (67, 98, 101, 66), (69, 66, 101), (96, 100, 101, 98), (69, 56, 55, 46), (96, 97, 99, 100), (100, 99, 49, 56), (95, 64, 57, 94), (99, 85, 82, 49), (87, 85, 99, 97), (82, 84, 62, 49), (104, 53, 51, 103), (3, 6, 7, 4), (15, 53, 104), (102, 106, 103), (10, 103, 51), (64, 65, 74, 72), (69, 73, 66)])
me_espingarda_lod1.polygons.foreach_set('use_smooth', [True] * 110)
_uv = me_espingarda_lod1.uv_layers.new(name='UVMap')
_uv.uv.foreach_set('vector', [0.1647, 0.1708, 0.154, 0.1111, 0.1969, 0.217, 0.2637, 0.2513, 0.1697, 0.2938, 0.1609, 0.2226, 0.9759, 0.151, 0.9927, 0.1773, 0.984, 0.1784, 0.2345, 0.9228, 0.2475, 0.9123, 0.2411, 0.9473, 0.1673, 0.4253, 0.07626, 0.4114, 0.1515, 0.391, 0.1609, 0.2226, 0.1152, 0.245, 0.03463, 0.2568, 0.2206, 0.9739, 0.2411, 0.9473, 0.2477, 0.9913, 0.1697, 0.2938, 0.1055, 0.2964, 0.09675, 0.287, 0.7528, 0.9263, 0.7292, 0.9153, 0.7597, 0.9031, 0.9875, 0.02786, 0.978, 0.01017, 0.9943, 0.001781, 0.9614, 0.5867, 0.9814, 0.6305, 0.9728, 0.6533, 0.3441, 0.9422, 0.3598, 0.9295, 0.3648, 0.9793, 0.2719, 0.5658, 0.1816, 0.5729, 0.1673, 0.4253, 0.8248, 0.7643, 0.8414, 0.6427, 0.8456, 0.8297, 0.8414, 0.6427, 0.7598, 0.1603, 0.8406, 0.175, 0.6661, 0.7775, 0.6568, 0.169, 0.6957, 0.1736, 0.8171, 0.9692, 0.8542, 0.9758, 0.8154, 0.9912, 0.9248, 0.04388, 0.9495, 0.04929, 0.9267, 0.09757, 0.7023, 0.8856, 0.4392, 0.9238, 0.3737, 0.9025, 0.2937, 0.6628, 0.3273, 0.6685, 0.3686, 0.8398, 0.8468, 0.5993, 0.8631, 0.5082, 0.8832, 0.5084, 0.7903, 0.8298, 0.7189, 0.83, 0.7231, 0.6441, 0.6661, 0.7775, 0.7116, 0.3687, 0.7137, 0.7663, 0.9637, 0.6993, 0.9948, 0.743, 0.9891, 0.7507, 0.0005862, 0.9474, 0.03234, 0.9262, 0.03234, 0.9753, 0.4659, 0.7963, 0.4451, 0.7931, 0.4449, 0.6379, 0.4861, 0.6105, 0.4671, 0.8367, 0.4849, 0.8145, 0.4849, 0.8719, 0.5525, 0.6835, 0.5418, 0.6987, 0.5418, 0.6835, 0.3686, 0.8398, 0.3186, 0.8408, 0.2937, 0.6628, 0.4351, 0.4623, 0.4371, 0.8739, 0.3758, 0.8732, 0.375, 0.4239, 0.4351, 0.4623, 0.3758, 0.8732, 0.01773, 0.0855, 0.2066, 0.06496, 0.154, 0.1111, 0.007828, 0.1382, 0.5631, 0.626, 0.601, 0.6342, 0.5959, 0.6626, 0.5561, 0.6581, 0.5543, 0.6349, 0.5387, 0.631, 0.5508, 0.5302, 0.4865, 0.2219, 0.4861, 0.6105, 0.4449, 0.6379, 0.4382, 0.2218, 0.601, 0.005189, 0.154, 0.1111, 0.2066, 0.06496, 0.967, 0.7657, 0.967, 0.9639, 0.93, 0.9364, 0.9296, 0.7927, 0.1647, 0.1708, 0.0005861, 0.1968, 0.007828, 0.1382, 0.154, 0.1111, 0.5993, 0.2218, 0.601, 0.6342, 0.5631, 0.626, 0.5564, 0.2219, 0.5623, 0.8223, 0.5561, 0.6581, 0.5959, 0.6626, 0.601, 0.8257, 0.7528, 0.9263, 0.7597, 0.9994, 0.7233, 0.9979, 0.7292, 0.9153, 0.9759, 0.151, 0.9867, 0.1436, 0.9927, 0.1773, 0.2637, 0.2513, 0.3681, 0.2424, 0.3684, 0.577, 0.2719, 0.5658, 0.1515, 0.391, 0.2637, 0.2513, 0.2719, 0.5658, 0.1673, 0.4253, 0.9946, 0.8495, 0.9809, 0.8516, 0.9683, 0.7838, 0.9961, 0.7682, 0.09675, 0.287, 0.1055, 0.2964, 0.05399, 0.3074, 0.8844, 0.8251, 0.8843, 0.8125, 0.9182, 0.8119, 0.9182, 0.8302, 0.03463, 0.2568, 0.1152, 0.245, 0.04491, 0.2798, 0.3529, 0.983, 0.3441, 0.9422, 0.3648, 0.9793, 0.9875, 0.02786, 0.9932, 0.08993, 0.965, 0.08123, 0.978, 0.01017, 0.9867, 0.1436, 0.9759, 0.151, 0.9649, 0.1102, 0.9927, 0.095, 0.2206, 0.9739, 0.2345, 0.9228, 0.2411, 0.9473, 0.1451, 0.9761, 0.1306, 0.9762, 0.128, 0.9315, 0.1451, 0.9309, 0.9614, 0.5867, 0.9728, 0.5084, 0.9851, 0.5145, 0.04491, 0.2798, 0.03998, 0.371, 0.01449, 0.3772, 0.03463, 0.2568, 0.07626, 0.4114, 0.01449, 0.3772, 0.03998, 0.371, 0.3483, 0.8526, 0.3647, 0.8482, 0.3598, 0.9295, 0.3441, 0.9422, 0.601, 0.8437, 0.556, 0.8667, 0.5631, 0.8322, 0.601, 0.8269, 0.9209, 0.5082, 0.9209, 0.8078, 0.8843, 0.8078, 0.8843, 0.5082, 0.1609, 0.2226, 0.1697, 0.2938, 0.1152, 0.245, 0.9614, 0.5867, 0.9851, 0.5145, 0.9814, 0.6305, 0.8248, 0.7643, 0.7598, 0.1603, 0.8414, 0.6427, 0.6037, 0.712, 0.6108, 0.6345, 0.6661, 0.7775, 0.9267, 0.09757, 0.9637, 0.09883, 0.9637, 0.1191, 0.3265, 0.5849, 0.3273, 0.6685, 0.2937, 0.6628, 0.2774, 0.5821, 0.3737, 0.9025, 0.4392, 0.9238, 0.3727, 0.9297, 0.2637, 0.2513, 0.1515, 0.391, 0.1697, 0.2938, 0.6661, 0.7775, 0.6092, 0.8176, 0.6037, 0.712, 0.7186, 0.8995, 0.7177, 0.8327, 0.8583, 0.8315, 0.8583, 0.9019, 0.2618, 0.7932, 0.0005861, 0.7958, 0.03256, 0.5821, 0.2618, 0.5831, 0.5472, 0.4506, 0.4876, 0.4515, 0.5469, 0.2218, 0.7177, 0.4587, 0.7903, 0.0006077, 0.7903, 0.8298, 0.7231, 0.6441, 0.9553, 0.4727, 0.9553, 0.3263, 0.9896, 0.3289, 0.9896, 0.4754, 0.6108, 0.6345, 0.6568, 0.169, 0.6661, 0.7775, 0.8456, 0.005257, 0.8406, 0.175, 0.7598, 0.1603, 0.8207, 0.001464, 0.9166, 0.1665, 0.9166, 0.1202, 0.956, 0.1246, 0.956, 0.1669, 0.375, 0.4239, 0.3704, 0.2406, 0.4371, 0.2218, 0.4351, 0.4623, 0.3698, 0.9744, 0.3698, 0.9453, 0.3941, 0.9454, 0.3941, 0.9745, 0.4849, 0.8145, 0.4671, 0.8367, 0.4382, 0.8325, 0.4383, 0.7974, 0.4182, 0.9464, 0.4182, 0.9753, 0.3953, 0.9549, 0.5369, 0.4558, 0.5369, 0.7191, 0.4876, 0.716, 0.4876, 0.4527, 0.3686, 0.5822, 0.3686, 0.8398, 0.3273, 0.6685, 0.3265, 0.5849, 0.9221, 0.763, 0.9221, 0.5082, 0.9597, 0.5108, 0.9563, 0.7645, 0.6793, 0.8315, 0.7156, 0.8317, 0.7156, 0.8698, 0.6793, 0.8697, 0.06645, 0.9262, 0.1007, 0.9277, 0.1007, 0.9653, 0.06645, 0.9638, 0.6548, 0.8697, 0.6415, 0.8315, 0.6781, 0.8315, 0.5525, 0.641, 0.5525, 0.6824, 0.5381, 0.6817, 0.5381, 0.6404, 0.2488, 0.9483, 0.2488, 0.9064, 0.2728, 0.9064, 0.2728, 0.9484, 0.1257, 0.9263, 0.1257, 0.9682, 0.1018, 0.9681, 0.1018, 0.9262, 0.1498, 0.9483, 0.1496, 0.9262, 0.1669, 0.9263, 0.1669, 0.9682, 0.06528, 0.9262, 0.06528, 0.9751, 0.03351, 0.954, 0.3407, 0.9234, 0.2797, 0.9243, 0.2806, 0.8714, 0.3407, 0.8711, 0.5525, 0.6835, 0.5525, 0.6987, 0.5418, 0.6987, 0.1718, 0.962, 0.168, 0.9433, 0.1945, 0.9339, 0.219, 0.9448, 0.2163, 0.9086, 0.219, 0.9448, 0.1945, 0.9339, 0.9541, 0.4815, 0.9199, 0.48, 0.9199, 0.1848, 0.9541, 0.1864, 0.6568, 0.169, 0.677, 0.0005861, 0.7165, 0.002488, 0.6957, 0.1736, 0.6022, 0.8712, 0.6022, 0.8315, 0.6404, 0.8335, 0.6404, 0.8731, 0.2804, 0.8422, 0.3404, 0.8419, 0.3407, 0.8711, 0.2806, 0.8714, 0.5505, 0.8603, 0.4914, 0.8577, 0.4876, 0.7203, 0.5505, 0.7244, 0.8833, 0.1848, 0.8833, 0.5071, 0.8468, 0.5071, 0.8468, 0.1848, 0.9187, 0.5039, 0.8845, 0.5023, 0.8845, 0.1848, 0.9187, 0.1864, 0.8832, 0.8302, 0.8468, 0.83, 0.8468, 0.5993, 0.8832, 0.5084, 0.2676, 0.797, 0.2676, 0.9052, 0.0006001, 0.8995, 0.0005861, 0.8008, 0.154, 0.1111, 0.601, 0.005189, 0.601, 0.2206, 0.1969, 0.217, 0.8493, 0.9402, 0.8583, 0.9031, 0.8542, 0.9758, 0.7627, 0.9223, 0.7609, 0.9031, 0.7993, 0.9343, 0.7677, 0.9752, 0.7993, 0.9343, 0.8075, 0.9872, 0.9154, 0.1837, 0.8482, 0.1801, 0.8468, 0.01819, 0.9154, 0.0005861, 0.7903, 0.0006077, 0.7177, 0.4587, 0.7417, 0.001077])
me_espingarda_lod1.materials.append(mat_espingarda)
me_espingarda_lod1.use_remesh_preserve_volume = False
me_espingarda_lod1.use_remesh_preserve_attributes = False
me_espingarda_lod1.use_mirror_vertex_groups = False
me_espingarda_lod1.update()

# ---- objects
ob_espingarda_lod0 = bpy.data.objects.new('Espingarda_LOD0', me_espingarda_lod0)
ob_espingarda_lod1 = bpy.data.objects.new('Espingarda_LOD1', me_espingarda_lod1)

# ---- transforms, parenting, visibility, modifiers, constraints
ob_espingarda_lod0.location = (-0.33, 0.0, 0.7)
ob_espingarda_lod0.rotation_euler = (0.0, 1.571, 0.0)
ob_espingarda_lod0.lineart.crease_threshold = 0.0
_m = ob_espingarda_lod0.modifiers.new('Mirror', 'MIRROR')
_m.use_axis = (False, True, False)
_m.use_clip = True
_m = ob_espingarda_lod0.modifiers.new('Decimate', 'DECIMATE')
ob_espingarda_lod1.location = (-0.33, 0.0, 0.7)
ob_espingarda_lod1.rotation_euler = (0.0, 1.571, 0.0)
ob_espingarda_lod1.lineart.crease_threshold = 0.0
_m = ob_espingarda_lod1.modifiers.new('Mirror', 'MIRROR')
_m.use_axis = (False, True, False)
_m.use_clip = True

# ---- collection membership
col_collection_1.objects.link(ob_espingarda_lod0)
col_collection_2.objects.link(ob_espingarda_lod1)

# ---- scene / render settings (as saved in the file)
scene.frame_start = 1; scene.frame_end = 250; scene.frame_set(1)
scene.render.engine = 'CYCLES'
scene.render.resolution_percentage = 50
scene.render.dither_intensity = 0.0
scene.render.use_border = True
scene.cycles.use_denoising = False
scene.cycles.samples = 128
scene.cycles.sampling_pattern = 'TABULATED_SOBOL'
scene.cycles.use_adaptive_sampling = False
scene.cycles.use_light_tree = False
scene.cycles.blur_glossy = 0.0
scene.cycles.sample_clamp_indirect = 0.0
scene.cycles.bake_type = 'ENVIRONMENT'
scene.view_settings.view_transform = 'Standard'
bpy.context.view_layer.update()

# ---- added for rendering (the .blend has no active camera and no usable light): camera, sun
cam_auto = bpy.data.cameras.new('AutoCamera')
cam_auto.lens = 50.0
cam_auto.sensor_width = 36.0
cam_auto.clip_end = 1000.0
ob_auto_camera = bpy.data.objects.new('AutoCamera', cam_auto)
scene.collection.objects.link(ob_auto_camera)
ob_auto_camera.location = (2.59706, -3.11283, 2.40825)
ob_auto_camera.rotation_euler = (1.09748, -7.21219e-08, 0.694738)
scene.camera = ob_auto_camera
light_auto_sun = bpy.data.lights.new('AutoSun', 'SUN')
light_auto_sun.energy = 3.0
light_auto_sun.angle = 0.0523599
ob_auto_sun = bpy.data.objects.new('AutoSun', light_auto_sun)
scene.collection.objects.link(ob_auto_sun)
ob_auto_sun.rotation_euler = (0.872665, 0.174533, 0.523599)
bpy.context.view_layer.update()
